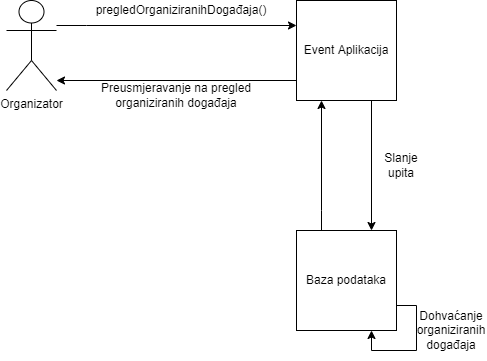

The diagram above was exported from draw.io. Its source (the exported page's mxGraphModel, read from the mxfile embedded in the PNG):
<mxGraphModel dx="1662" dy="857" grid="1" gridSize="10" guides="1" tooltips="1" connect="1" arrows="1" fold="1" page="1" pageScale="1" pageWidth="850" pageHeight="1100" math="0" shadow="0">
  <root>
    <mxCell id="0" />
    <mxCell id="1" parent="0" />
    <mxCell id="c__flwS6hhM-v0JX9prv-1" style="edgeStyle=orthogonalEdgeStyle;rounded=0;orthogonalLoop=1;jettySize=auto;html=1;entryX=0;entryY=0.25;entryDx=0;entryDy=0;" edge="1" parent="1" source="c__flwS6hhM-v0JX9prv-2" target="c__flwS6hhM-v0JX9prv-5">
      <mxGeometry relative="1" as="geometry">
        <mxPoint x="300" y="-20" as="targetPoint" />
        <Array as="points">
          <mxPoint x="100" y="45" />
          <mxPoint x="100" y="45" />
        </Array>
      </mxGeometry>
    </mxCell>
    <mxCell id="c__flwS6hhM-v0JX9prv-2" value="Organizator" style="shape=umlActor;verticalLabelPosition=bottom;verticalAlign=top;html=1;outlineConnect=0;" vertex="1" parent="1">
      <mxGeometry x="20" y="20" width="50" height="90" as="geometry" />
    </mxCell>
    <mxCell id="c__flwS6hhM-v0JX9prv-3" style="edgeStyle=orthogonalEdgeStyle;rounded=0;orthogonalLoop=1;jettySize=auto;html=1;entryX=0.75;entryY=0;entryDx=0;entryDy=0;exitX=0.75;exitY=1;exitDx=0;exitDy=0;" edge="1" parent="1" source="c__flwS6hhM-v0JX9prv-5" target="c__flwS6hhM-v0JX9prv-9">
      <mxGeometry relative="1" as="geometry">
        <Array as="points" />
      </mxGeometry>
    </mxCell>
    <mxCell id="c__flwS6hhM-v0JX9prv-4" style="edgeStyle=orthogonalEdgeStyle;rounded=0;orthogonalLoop=1;jettySize=auto;html=1;" edge="1" parent="1" source="c__flwS6hhM-v0JX9prv-5">
      <mxGeometry relative="1" as="geometry">
        <mxPoint x="70" y="100" as="targetPoint" />
        <Array as="points">
          <mxPoint x="70" y="100" />
        </Array>
      </mxGeometry>
    </mxCell>
    <mxCell id="c__flwS6hhM-v0JX9prv-5" value="Event Aplikacija" style="rounded=0;whiteSpace=wrap;html=1;" vertex="1" parent="1">
      <mxGeometry x="310" y="20" width="100" height="100" as="geometry" />
    </mxCell>
    <mxCell id="c__flwS6hhM-v0JX9prv-6" value="pregledOrganiziranihDogađaja()" style="text;html=1;strokeColor=none;fillColor=none;align=center;verticalAlign=middle;whiteSpace=wrap;rounded=0;" vertex="1" parent="1">
      <mxGeometry x="120" y="20" width="150" height="20" as="geometry" />
    </mxCell>
    <mxCell id="c__flwS6hhM-v0JX9prv-7" style="edgeStyle=orthogonalEdgeStyle;rounded=0;orthogonalLoop=1;jettySize=auto;html=1;entryX=0.25;entryY=1;entryDx=0;entryDy=0;" edge="1" parent="1" source="c__flwS6hhM-v0JX9prv-9" target="c__flwS6hhM-v0JX9prv-5">
      <mxGeometry relative="1" as="geometry">
        <Array as="points">
          <mxPoint x="335" y="230" />
          <mxPoint x="335" y="230" />
        </Array>
      </mxGeometry>
    </mxCell>
    <mxCell id="c__flwS6hhM-v0JX9prv-8" style="edgeStyle=orthogonalEdgeStyle;rounded=0;orthogonalLoop=1;jettySize=auto;html=1;entryX=0.75;entryY=1;entryDx=0;entryDy=0;exitX=1;exitY=0.75;exitDx=0;exitDy=0;" edge="1" parent="1" source="c__flwS6hhM-v0JX9prv-9" target="c__flwS6hhM-v0JX9prv-9">
      <mxGeometry relative="1" as="geometry">
        <mxPoint x="420" y="360" as="targetPoint" />
        <Array as="points">
          <mxPoint x="430" y="325" />
          <mxPoint x="430" y="370" />
          <mxPoint x="385" y="370" />
        </Array>
      </mxGeometry>
    </mxCell>
    <mxCell id="c__flwS6hhM-v0JX9prv-9" value="Baza podataka" style="rounded=0;whiteSpace=wrap;html=1;" vertex="1" parent="1">
      <mxGeometry x="310" y="250" width="100" height="100" as="geometry" />
    </mxCell>
    <mxCell id="c__flwS6hhM-v0JX9prv-10" value="Slanje upita" style="text;html=1;strokeColor=none;fillColor=none;align=center;verticalAlign=middle;whiteSpace=wrap;rounded=0;" vertex="1" parent="1">
      <mxGeometry x="385" y="170" width="60" height="30" as="geometry" />
    </mxCell>
    <mxCell id="c__flwS6hhM-v0JX9prv-11" value="Dohvaćanje organiziranih događaja" style="text;html=1;strokeColor=none;fillColor=none;align=center;verticalAlign=middle;whiteSpace=wrap;rounded=0;" vertex="1" parent="1">
      <mxGeometry x="430" y="320" width="70" height="60" as="geometry" />
    </mxCell>
    <mxCell id="c__flwS6hhM-v0JX9prv-12" value="Preusmjeravanje na pregled organiziranih događaja" style="text;html=1;strokeColor=none;fillColor=none;align=center;verticalAlign=middle;whiteSpace=wrap;rounded=0;" vertex="1" parent="1">
      <mxGeometry x="110" y="100" width="160" height="30" as="geometry" />
    </mxCell>
  </root>
</mxGraphModel>